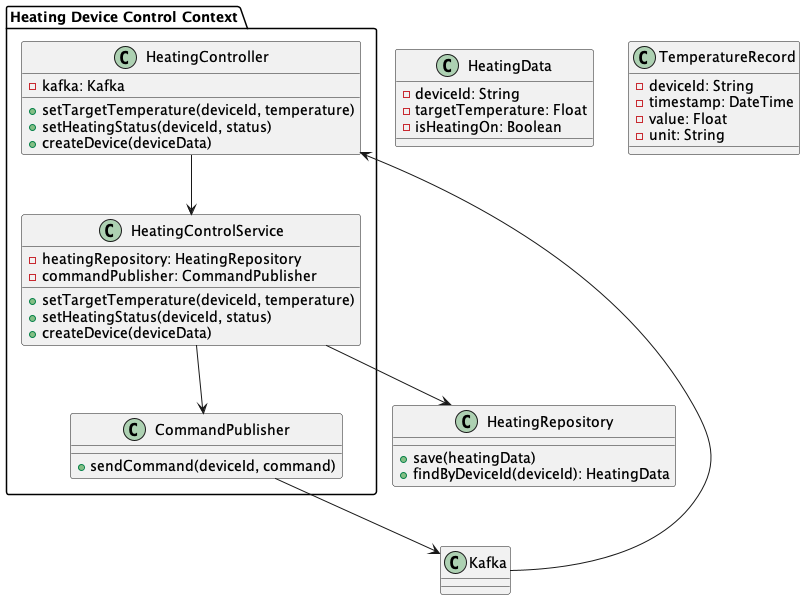

The diagram above was rendered by PlantUML. Its source (embedded in the PNG):
@startuml heating_service_code
package "Heating Device Control Context" {
    class HeatingController {
        - kafka: Kafka
        + setTargetTemperature(deviceId, temperature)
        + setHeatingStatus(deviceId, status)
        + createDevice(deviceData)
    }
    
    class HeatingControlService {
        - heatingRepository: HeatingRepository
        - commandPublisher: CommandPublisher
        + setTargetTemperature(deviceId, temperature)
        + setHeatingStatus(deviceId, status)
        + createDevice(deviceData)
    }
    
    class CommandPublisher {
        + sendCommand(deviceId, command)
    }
}

' Общие классы
class HeatingRepository {
    + save(heatingData)
    + findByDeviceId(deviceId): HeatingData
}

class HeatingData {
    - deviceId: String
    - targetTemperature: Float
    - isHeatingOn: Boolean
}

class TemperatureRecord {
    - deviceId: String
    - timestamp: DateTime
    - value: Float
    - unit: String
}

' Взаимодействия в контексте Управления устройствами
HeatingController --> HeatingControlService
HeatingControlService --> HeatingRepository
HeatingControlService --> CommandPublisher
CommandPublisher --> Kafka
Kafka --> HeatingController

@enduml